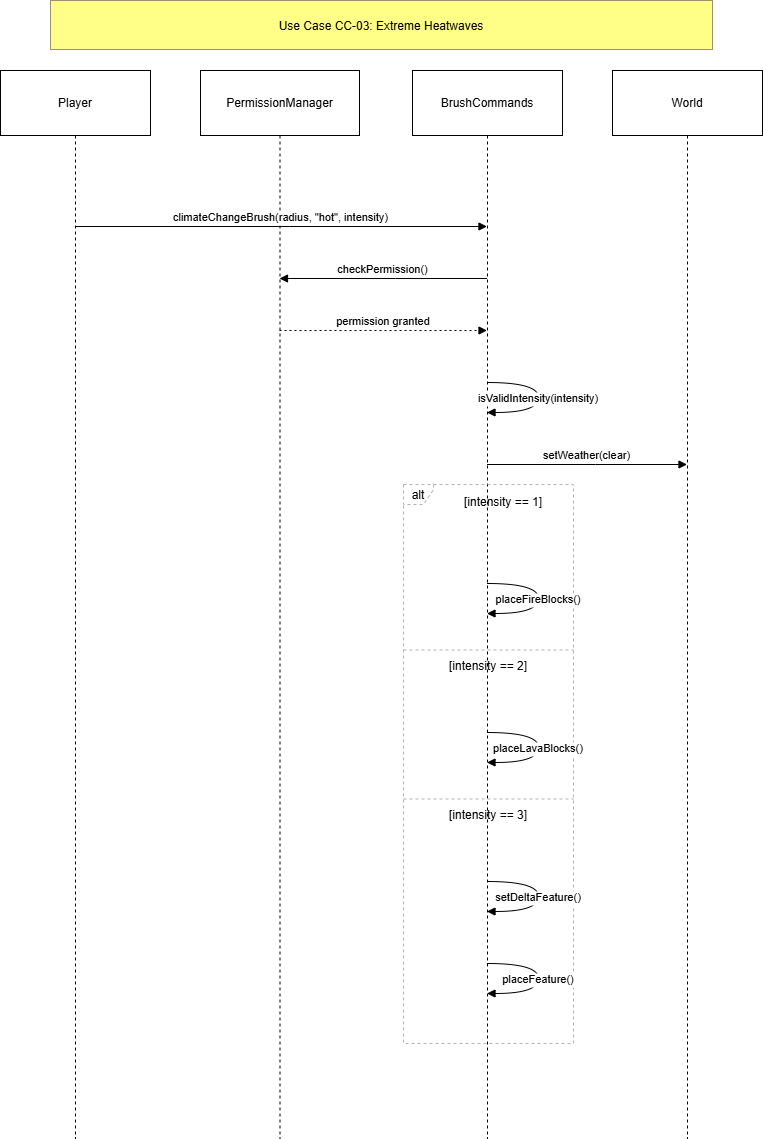

The diagram above was exported from draw.io. Its source (the exported page's mxGraphModel, read from the mxfile embedded in the PNG):
<mxGraphModel dx="2314" dy="2198" grid="1" gridSize="10" guides="1" tooltips="1" connect="1" arrows="1" fold="1" page="1" pageScale="1" pageWidth="850" pageHeight="1100" math="0" shadow="0">
  <root>
    <mxCell id="0" />
    <mxCell id="1" parent="0" />
    <mxCell id="iMP1NZ1Ze3AL0gVl9rPU-51" value="Player" style="shape=umlLifeline;perimeter=lifelinePerimeter;whiteSpace=wrap;container=1;dropTarget=0;collapsible=0;recursiveResize=0;outlineConnect=0;portConstraint=eastwest;newEdgeStyle={&quot;edgeStyle&quot;:&quot;elbowEdgeStyle&quot;,&quot;elbow&quot;:&quot;vertical&quot;,&quot;curved&quot;:0,&quot;rounded&quot;:0};size=65;" vertex="1" parent="1">
      <mxGeometry x="20" y="20" width="150" height="1068" as="geometry" />
    </mxCell>
    <mxCell id="iMP1NZ1Ze3AL0gVl9rPU-52" value="PermissionManager" style="shape=umlLifeline;perimeter=lifelinePerimeter;whiteSpace=wrap;container=1;dropTarget=0;collapsible=0;recursiveResize=0;outlineConnect=0;portConstraint=eastwest;newEdgeStyle={&quot;edgeStyle&quot;:&quot;elbowEdgeStyle&quot;,&quot;elbow&quot;:&quot;vertical&quot;,&quot;curved&quot;:0,&quot;rounded&quot;:0};size=65;" vertex="1" parent="1">
      <mxGeometry x="220" y="20" width="159" height="1068" as="geometry" />
    </mxCell>
    <mxCell id="iMP1NZ1Ze3AL0gVl9rPU-53" value="BrushCommands" style="shape=umlLifeline;perimeter=lifelinePerimeter;whiteSpace=wrap;container=1;dropTarget=0;collapsible=0;recursiveResize=0;outlineConnect=0;portConstraint=eastwest;newEdgeStyle={&quot;edgeStyle&quot;:&quot;elbowEdgeStyle&quot;,&quot;elbow&quot;:&quot;vertical&quot;,&quot;curved&quot;:0,&quot;rounded&quot;:0};size=65;" vertex="1" parent="1">
      <mxGeometry x="432" y="20" width="150" height="1068" as="geometry" />
    </mxCell>
    <mxCell id="iMP1NZ1Ze3AL0gVl9rPU-54" value="World" style="shape=umlLifeline;perimeter=lifelinePerimeter;whiteSpace=wrap;container=1;dropTarget=0;collapsible=0;recursiveResize=0;outlineConnect=0;portConstraint=eastwest;newEdgeStyle={&quot;edgeStyle&quot;:&quot;elbowEdgeStyle&quot;,&quot;elbow&quot;:&quot;vertical&quot;,&quot;curved&quot;:0,&quot;rounded&quot;:0};size=65;" vertex="1" parent="1">
      <mxGeometry x="632" y="20" width="150" height="1068" as="geometry" />
    </mxCell>
    <mxCell id="iMP1NZ1Ze3AL0gVl9rPU-55" value="alt" style="shape=umlFrame;dashed=1;pointerEvents=0;dropTarget=0;strokeColor=#B3B3B3;height=20;width=30" vertex="1" parent="1">
      <mxGeometry x="423" y="434" width="170" height="559" as="geometry" />
    </mxCell>
    <mxCell id="iMP1NZ1Ze3AL0gVl9rPU-56" value="&#10;[intensity == 1]" style="text;strokeColor=none;fillColor=none;align=center;verticalAlign=middle;whiteSpace=wrap;" vertex="1" parent="iMP1NZ1Ze3AL0gVl9rPU-55">
      <mxGeometry x="30" width="140" height="20" as="geometry" />
    </mxCell>
    <mxCell id="iMP1NZ1Ze3AL0gVl9rPU-57" value="&#10;[intensity == 2]" style="shape=line;dashed=1;whiteSpace=wrap;verticalAlign=top;labelPosition=center;verticalLabelPosition=middle;align=center;strokeColor=#B3B3B3;" vertex="1" parent="iMP1NZ1Ze3AL0gVl9rPU-55">
      <mxGeometry y="154" width="170" height="23" as="geometry" />
    </mxCell>
    <mxCell id="iMP1NZ1Ze3AL0gVl9rPU-58" value="&#10;[intensity == 3]" style="shape=line;dashed=1;whiteSpace=wrap;verticalAlign=top;labelPosition=center;verticalLabelPosition=middle;align=center;strokeColor=#B3B3B3;" vertex="1" parent="iMP1NZ1Ze3AL0gVl9rPU-55">
      <mxGeometry y="303" width="170" height="23" as="geometry" />
    </mxCell>
    <mxCell id="iMP1NZ1Ze3AL0gVl9rPU-59" value="climateChangeBrush(radius, &quot;hot&quot;, intensity)" style="verticalAlign=bottom;edgeStyle=elbowEdgeStyle;elbow=vertical;curved=0;rounded=0;endArrow=block;" edge="1" parent="1" source="iMP1NZ1Ze3AL0gVl9rPU-51" target="iMP1NZ1Ze3AL0gVl9rPU-53">
      <mxGeometry relative="1" as="geometry">
        <Array as="points">
          <mxPoint x="309" y="176" />
        </Array>
      </mxGeometry>
    </mxCell>
    <mxCell id="iMP1NZ1Ze3AL0gVl9rPU-60" value="checkPermission()" style="verticalAlign=bottom;edgeStyle=elbowEdgeStyle;elbow=vertical;curved=0;rounded=0;endArrow=block;" edge="1" parent="1" source="iMP1NZ1Ze3AL0gVl9rPU-53" target="iMP1NZ1Ze3AL0gVl9rPU-52">
      <mxGeometry relative="1" as="geometry">
        <Array as="points">
          <mxPoint x="415" y="228" />
        </Array>
      </mxGeometry>
    </mxCell>
    <mxCell id="iMP1NZ1Ze3AL0gVl9rPU-61" value="permission granted" style="verticalAlign=bottom;edgeStyle=elbowEdgeStyle;elbow=vertical;curved=0;rounded=0;dashed=1;dashPattern=2 3;endArrow=block;" edge="1" parent="1" source="iMP1NZ1Ze3AL0gVl9rPU-52" target="iMP1NZ1Ze3AL0gVl9rPU-53">
      <mxGeometry relative="1" as="geometry">
        <Array as="points">
          <mxPoint x="412" y="280" />
        </Array>
      </mxGeometry>
    </mxCell>
    <mxCell id="iMP1NZ1Ze3AL0gVl9rPU-62" value="isValidIntensity(intensity)" style="curved=1;endArrow=block;rounded=0;" edge="1" parent="1" source="iMP1NZ1Ze3AL0gVl9rPU-53" target="iMP1NZ1Ze3AL0gVl9rPU-53">
      <mxGeometry relative="1" as="geometry">
        <Array as="points">
          <mxPoint x="558" y="332" />
          <mxPoint x="558" y="362" />
        </Array>
      </mxGeometry>
    </mxCell>
    <mxCell id="iMP1NZ1Ze3AL0gVl9rPU-63" value="setWeather(clear)" style="verticalAlign=bottom;edgeStyle=elbowEdgeStyle;elbow=vertical;curved=0;rounded=0;endArrow=block;" edge="1" parent="1" source="iMP1NZ1Ze3AL0gVl9rPU-53" target="iMP1NZ1Ze3AL0gVl9rPU-54">
      <mxGeometry relative="1" as="geometry">
        <Array as="points">
          <mxPoint x="615" y="414" />
        </Array>
      </mxGeometry>
    </mxCell>
    <mxCell id="iMP1NZ1Ze3AL0gVl9rPU-64" value="placeFireBlocks()" style="curved=1;endArrow=block;rounded=0;" edge="1" parent="1" source="iMP1NZ1Ze3AL0gVl9rPU-53" target="iMP1NZ1Ze3AL0gVl9rPU-53">
      <mxGeometry relative="1" as="geometry">
        <Array as="points">
          <mxPoint x="558" y="533" />
          <mxPoint x="558" y="563" />
        </Array>
      </mxGeometry>
    </mxCell>
    <mxCell id="iMP1NZ1Ze3AL0gVl9rPU-65" value="placeLavaBlocks()" style="curved=1;endArrow=block;rounded=0;" edge="1" parent="1" source="iMP1NZ1Ze3AL0gVl9rPU-53" target="iMP1NZ1Ze3AL0gVl9rPU-53">
      <mxGeometry relative="1" as="geometry">
        <Array as="points">
          <mxPoint x="558" y="682" />
          <mxPoint x="558" y="712" />
        </Array>
      </mxGeometry>
    </mxCell>
    <mxCell id="iMP1NZ1Ze3AL0gVl9rPU-66" value="setDeltaFeature()" style="curved=1;endArrow=block;rounded=0;" edge="1" parent="1" source="iMP1NZ1Ze3AL0gVl9rPU-53" target="iMP1NZ1Ze3AL0gVl9rPU-53">
      <mxGeometry relative="1" as="geometry">
        <Array as="points">
          <mxPoint x="558" y="831" />
          <mxPoint x="558" y="861" />
        </Array>
      </mxGeometry>
    </mxCell>
    <mxCell id="iMP1NZ1Ze3AL0gVl9rPU-67" value="placeFeature()" style="curved=1;endArrow=block;rounded=0;" edge="1" parent="1" source="iMP1NZ1Ze3AL0gVl9rPU-53" target="iMP1NZ1Ze3AL0gVl9rPU-53">
      <mxGeometry relative="1" as="geometry">
        <Array as="points">
          <mxPoint x="558" y="913" />
          <mxPoint x="558" y="943" />
        </Array>
      </mxGeometry>
    </mxCell>
    <mxCell id="iMP1NZ1Ze3AL0gVl9rPU-68" value="Use Case CC-03: Extreme Heatwaves" style="fillColor=#ffff88;strokeColor=#9E916F;" vertex="1" parent="1">
      <mxGeometry x="70" y="-50" width="662" height="49" as="geometry" />
    </mxCell>
  </root>
</mxGraphModel>